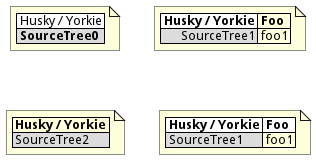

The diagram above was rendered by PlantUML. Its source (embedded in the PNG):
@startuml
note as deepCSS0
	|<#white> Husky / Yorkie |
	|=<#gainsboro> SourceTree0 |
endnote

note as deepCSS1
	|= <#white> Husky / Yorkie |= Foo |
	|<#gainsboro><r> SourceTree1 | foo1 |
endnote

note as deepCSS2
	|= Husky / Yorkie |
	|<#gainsboro> SourceTree2 |
endnote

note as deepCSS3
	<#white>|= Husky / Yorkie |= Foo |
	|<#gainsboro> SourceTree1 | foo1 |
endnote
@enduml